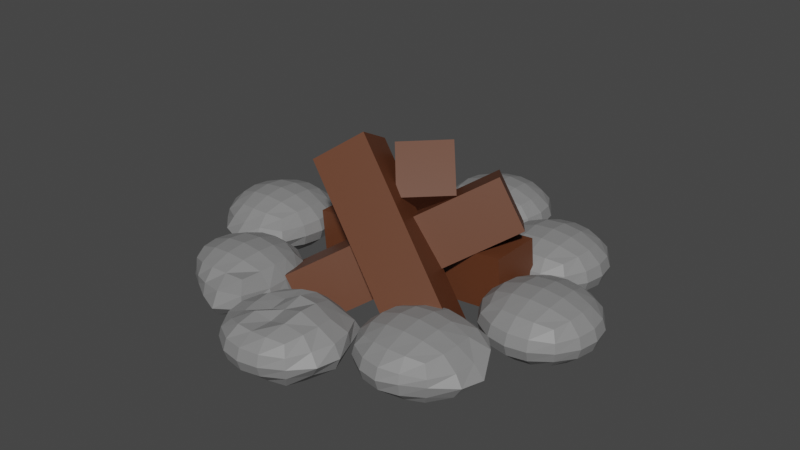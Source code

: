 # Source: fbx_campfire.blend  (saved by Blender 2.80.75; exported with 4.5.12 LTS)
import bpy
from mathutils import Matrix  # noqa: F401  (used for matrix-valued properties, if any)

bpy.ops.wm.read_factory_settings(use_empty=True)
scene = bpy.context.scene
scene.name = 'Scene'

# ---- collections
col_collection = bpy.data.collections.new('Collection'); scene.collection.children.link(col_collection)

# ---- materials (node trees are filled in below, after node groups)
mat_material_001 = bpy.data.materials.new('Material.001')
mat_material_001.use_transparent_shadow = False
mat_stone = bpy.data.materials.new('Stone')
mat_stone.use_transparent_shadow = False

# ---- material node trees
mat_material_001.use_nodes = True; mat_material_001.node_tree.nodes.clear()
_N = mat_material_001.node_tree.nodes; _L = mat_material_001.node_tree.links
n0 = _N.new('ShaderNodeOutputMaterial'); n0.name = 'Material Output'; n0.location = (300, 300)
n1 = _N.new('ShaderNodeBsdfPrincipled'); n1.name = 'Principled BSDF'; n1.location = (10, 300)
n1.distribution = 'GGX'
n1.subsurface_method = 'BURLEY'
n1.inputs[0].default_value = (0.1149, 0.03641, 0.01393, 1.0)
n1.inputs[3].default_value = 1.45
n1.inputs[27].default_value = (0.0, 0.0, 0.0, 1.0)
n1.inputs[28].default_value = 1.0
_L.new(n1.outputs[0], n0.inputs[0])
n0.is_active_output = True
mat_stone.use_nodes = True; mat_stone.node_tree.nodes.clear()
_N = mat_stone.node_tree.nodes; _L = mat_stone.node_tree.links
n0 = _N.new('ShaderNodeOutputMaterial'); n0.name = 'Material Output'; n0.location = (300, 300)
n1 = _N.new('ShaderNodeBsdfPrincipled'); n1.name = 'Principled BSDF'; n1.location = (10, 300)
n1.distribution = 'GGX'
n1.subsurface_method = 'BURLEY'
n1.inputs[0].default_value = (0.233, 0.233, 0.233, 1.0)
n1.inputs[3].default_value = 1.45
n1.inputs[27].default_value = (0.0, 0.0, 0.0, 1.0)
n1.inputs[28].default_value = 1.0
_L.new(n1.outputs[0], n0.inputs[0])
n0.is_active_output = True

# ---- world
world_world = bpy.data.worlds.new('World'); scene.world = world_world
world_world.use_nodes = True; world_world.node_tree.nodes.clear()
_N = world_world.node_tree.nodes; _L = world_world.node_tree.links
n0 = _N.new('ShaderNodeOutputWorld'); n0.name = 'World Output'; n0.location = (300, 300)
n1 = _N.new('ShaderNodeBackground'); n1.name = 'Background'; n1.location = (10, 300)
n1.inputs[0].default_value = (0.05088, 0.05088, 0.05088, 1.0)
_L.new(n1.outputs[0], n0.inputs[0])
n0.is_active_output = True
world_world.color = (0.05088, 0.05088, 0.05088)
world_world.use_sun_shadow = False
world_world.sun_shadow_jitter_overblur = 0.0

# ---- meshes
me_cube_002 = bpy.data.meshes.new('Cube.002')
me_cube_002.from_pydata([(-2.401, -0.9629, -0.9892), (-2.401, -0.9629, 1.011), (-2.401, 0.8228, -0.9892), (-2.401, 0.8228, 1.011), (-0.734, -0.9629, -0.9892), (-0.734, -0.9629, 1.011), (-0.734, 0.8228, -0.9892), (-0.734, 0.8228, 1.011)], [], [(0, 1, 3, 2), (2, 3, 7, 6), (6, 7, 5, 4), (4, 5, 1, 0), (2, 6, 4, 0), (7, 3, 1, 5)])
_uv = me_cube_002.uv_layers.new(name='UVMap')
_uv.uv.foreach_set('vector', [0.375, 0.0, 0.625, 0.0, 0.625, 0.25, 0.375, 0.25, 0.375, 0.25, 0.625, 0.25, 0.625, 0.5, 0.375, 0.5, 0.375, 0.5, 0.625, 0.5, 0.625, 0.75, 0.375, 0.75, 0.375, 0.75, 0.625, 0.75, 0.625, 1.0, 0.375, 1.0, 0.125, 0.5, 0.375, 0.5, 0.375, 0.75, 0.125, 0.75, 0.625, 0.5, 0.875, 0.5, 0.875, 0.75, 0.625, 0.75])
me_cube_002.materials.append(mat_material_001)
me_cube_002.use_remesh_preserve_volume = False
me_cube_002.use_remesh_preserve_attributes = False
me_cube_002.use_mirror_vertex_groups = False
me_cube_002.update()
me_cube_003 = bpy.data.meshes.new('Cube.003')
me_cube_003.from_pydata([(-2.401, -0.9629, -0.9892), (-2.401, -0.9629, 1.011), (-2.401, 0.8228, -0.9892), (-2.401, 0.8228, 1.011), (-0.734, -0.9629, -0.9892), (-0.734, -0.9629, 1.011), (-0.734, 0.8228, -0.9892), (-0.734, 0.8228, 1.011)], [], [(0, 1, 3, 2), (2, 3, 7, 6), (6, 7, 5, 4), (4, 5, 1, 0), (2, 6, 4, 0), (7, 3, 1, 5)])
_uv = me_cube_003.uv_layers.new(name='UVMap')
_uv.uv.foreach_set('vector', [0.375, 0.0, 0.625, 0.0, 0.625, 0.25, 0.375, 0.25, 0.375, 0.25, 0.625, 0.25, 0.625, 0.5, 0.375, 0.5, 0.375, 0.5, 0.625, 0.5, 0.625, 0.75, 0.375, 0.75, 0.375, 0.75, 0.625, 0.75, 0.625, 1.0, 0.375, 1.0, 0.125, 0.5, 0.375, 0.5, 0.375, 0.75, 0.125, 0.75, 0.625, 0.5, 0.875, 0.5, 0.875, 0.75, 0.625, 0.75])
me_cube_003.materials.append(mat_material_001)
me_cube_003.use_remesh_preserve_volume = False
me_cube_003.use_remesh_preserve_attributes = False
me_cube_003.use_mirror_vertex_groups = False
me_cube_003.update()
me_cube_004 = bpy.data.meshes.new('Cube.004')
me_cube_004.from_pydata([(-2.401, -0.9629, -0.9892), (-2.401, -0.9629, 1.011), (-2.401, 0.8228, -0.9892), (-2.401, 0.8228, 1.011), (-0.734, -0.9629, -0.9892), (-0.734, -0.9629, 1.011), (-0.734, 0.8228, -0.9892), (-0.734, 0.8228, 1.011)], [], [(0, 1, 3, 2), (2, 3, 7, 6), (6, 7, 5, 4), (4, 5, 1, 0), (2, 6, 4, 0), (7, 3, 1, 5)])
_uv = me_cube_004.uv_layers.new(name='UVMap')
_uv.uv.foreach_set('vector', [0.375, 0.0, 0.625, 0.0, 0.625, 0.25, 0.375, 0.25, 0.375, 0.25, 0.625, 0.25, 0.625, 0.5, 0.375, 0.5, 0.375, 0.5, 0.625, 0.5, 0.625, 0.75, 0.375, 0.75, 0.375, 0.75, 0.625, 0.75, 0.625, 1.0, 0.375, 1.0, 0.125, 0.5, 0.375, 0.5, 0.375, 0.75, 0.125, 0.75, 0.625, 0.5, 0.875, 0.5, 0.875, 0.75, 0.625, 0.75])
me_cube_004.materials.append(mat_material_001)
me_cube_004.use_remesh_preserve_volume = False
me_cube_004.use_remesh_preserve_attributes = False
me_cube_004.use_mirror_vertex_groups = False
me_cube_004.update()
me_cube_005 = bpy.data.meshes.new('Cube.005')
me_cube_005.from_pydata([(-2.401, -0.9629, -0.9892), (-2.401, -0.9629, 1.011), (-2.401, 0.8228, -0.9892), (-2.401, 0.8228, 1.011), (-0.734, -0.9629, -0.9892), (-0.734, -0.9629, 1.011), (-0.734, 0.8228, -0.9892), (-0.734, 0.8228, 1.011)], [], [(0, 1, 3, 2), (2, 3, 7, 6), (6, 7, 5, 4), (4, 5, 1, 0), (2, 6, 4, 0), (7, 3, 1, 5)])
_uv = me_cube_005.uv_layers.new(name='UVMap')
_uv.uv.foreach_set('vector', [0.375, 0.0, 0.625, 0.0, 0.625, 0.25, 0.375, 0.25, 0.375, 0.25, 0.625, 0.25, 0.625, 0.5, 0.375, 0.5, 0.375, 0.5, 0.625, 0.5, 0.625, 0.75, 0.375, 0.75, 0.375, 0.75, 0.625, 0.75, 0.625, 1.0, 0.375, 1.0, 0.125, 0.5, 0.375, 0.5, 0.375, 0.75, 0.125, 0.75, 0.625, 0.5, 0.875, 0.5, 0.875, 0.75, 0.625, 0.75])
me_cube_005.materials.append(mat_material_001)
me_cube_005.use_remesh_preserve_volume = False
me_cube_005.use_remesh_preserve_attributes = False
me_cube_005.use_mirror_vertex_groups = False
me_cube_005.update()
me_roundcube = bpy.data.meshes.new('Roundcube')
me_roundcube.from_pydata([(0.5774, 0.5774, -0.5774), (0.2887, 0.677, -0.677), (0.0, 0.7071, -0.7071), (-0.2887, 0.677, -0.677), (0.677, 0.677, -0.2887), (0.3385, 0.878, -0.3385), (0.0, 0.9354, -0.3536), (-0.3385, 0.878, -0.3385), (0.7071, 0.7071, 0.0), (0.3536, 0.9354, 0.0), (0.0, 1.0, 0.0), (-0.3536, 0.9354, 0.0), (0.677, 0.677, 0.2887), (0.3385, 0.878, 0.3385), (0.0, 0.9354, 0.3536), (-0.3385, 0.878, 0.3385), (-0.5774, 0.5774, -0.5774), (-0.677, 0.2887, -0.677), (-0.7071, 0.0, -0.7071), (-0.677, -0.2887, -0.677), (-0.677, 0.677, -0.2887), (-0.878, 0.3385, -0.3385), (-0.9354, 0.0, -0.3536), (-0.878, -0.3385, -0.3385), (-0.7071, 0.7071, 0.0), (-0.9354, 0.3536, 0.0), (-1.0, 0.0, 0.0), (-0.9354, -0.3536, 0.0), (-0.677, 0.677, 0.2887), (-0.878, 0.3385, 0.3385), (-0.9354, 0.0, 0.3536), (-0.878, -0.3385, 0.3385), (-0.5774, -0.5774, -0.5774), (-0.2887, -0.677, -0.677), (0.0, -0.7071, -0.7071), (0.2887, -0.677, -0.677), (-0.677, -0.677, -0.2887), (-0.3385, -0.878, -0.3385), (0.0, -0.9354, -0.3536), (0.3385, -0.878, -0.3385), (-0.7071, -0.7071, 0.0), (-0.3536, -0.9354, 0.0), (0.0, -1.0, 0.0), (0.3536, -0.9354, 0.0), (-0.677, -0.677, 0.2887), (-0.3385, -0.878, 0.3385), (0.0, -0.9354, 0.3536), (0.3385, -0.878, 0.3385), (0.5774, -0.5774, -0.5774), (0.677, -0.2887, -0.677), (0.7071, 0.0, -0.7071), (0.677, 0.2887, -0.677), (0.677, -0.677, -0.2887), (0.878, -0.3385, -0.3385), (0.9354, 0.0, -0.3536), (0.878, 0.3385, -0.3385), (0.7071, -0.7071, 0.0), (0.9354, -0.3536, 0.0), (1.0, 0.0, 0.0), (0.9354, 0.3536, 0.0), (0.677, -0.677, 0.2887), (0.878, -0.3385, 0.3385), (0.9354, 0.0, 0.3536), (0.878, 0.3385, 0.3385), (0.3385, -0.3385, -0.878), (0.0, -0.3536, -0.9354), (-0.3385, -0.3385, -0.878), (0.3536, 0.0, -0.9354), (0.0, 0.0, -1.0), (-0.3536, 0.0, -0.9354), (0.3385, 0.3385, -0.878), (0.0, 0.3536, -0.9354), (-0.3385, 0.3385, -0.878), (0.5774, 0.5774, 0.5774), (0.2887, 0.677, 0.677), (0.0, 0.7071, 0.7071), (-0.2887, 0.677, 0.677), (-0.5774, 0.5774, 0.5774), (0.677, 0.2887, 0.677), (0.3385, 0.3385, 0.878), (0.0, 0.3536, 0.9354), (-0.3385, 0.3385, 0.878), (-0.677, 0.2887, 0.677), (0.7071, 0.0, 0.7071), (0.3536, 0.0, 0.9354), (0.0, 0.0, 1.0), (-0.3536, 0.0, 0.9354), (-0.7071, 0.0, 0.7071), (0.677, -0.2887, 0.677), (0.3385, -0.3385, 0.878), (0.0, -0.3536, 0.9354), (-0.3385, -0.3385, 0.878), (-0.677, -0.2887, 0.677), (0.5774, -0.5774, 0.5774), (0.2887, -0.677, 0.677), (0.0, -0.7071, 0.7071), (-0.2887, -0.677, 0.677), (-0.5774, -0.5774, 0.5774)], [], [(0, 1, 5, 4), (1, 2, 6, 5), (2, 3, 7, 6), (3, 16, 20, 7), (4, 5, 9, 8), (5, 6, 10, 9), (6, 7, 11, 10), (7, 20, 24, 11), (8, 9, 13, 12), (9, 10, 14, 13), (10, 11, 15, 14), (11, 24, 28, 15), (12, 13, 74, 73), (13, 14, 75, 74), (14, 15, 76, 75), (15, 28, 77, 76), (16, 17, 21, 20), (17, 18, 22, 21), (18, 19, 23, 22), (19, 32, 36, 23), (20, 21, 25, 24), (21, 22, 26, 25), (22, 23, 27, 26), (23, 36, 40, 27), (24, 25, 29, 28), (25, 26, 30, 29), (26, 27, 31, 30), (27, 40, 44, 31), (28, 29, 82, 77), (29, 30, 87, 82), (30, 31, 92, 87), (31, 44, 97, 92), (32, 33, 37, 36), (33, 34, 38, 37), (34, 35, 39, 38), (35, 48, 52, 39), (36, 37, 41, 40), (37, 38, 42, 41), (38, 39, 43, 42), (39, 52, 56, 43), (40, 41, 45, 44), (41, 42, 46, 45), (42, 43, 47, 46), (43, 56, 60, 47), (44, 45, 96, 97), (45, 46, 95, 96), (46, 47, 94, 95), (47, 60, 93, 94), (48, 49, 53, 52), (49, 50, 54, 53), (50, 51, 55, 54), (51, 0, 4, 55), (52, 53, 57, 56), (53, 54, 58, 57), (54, 55, 59, 58), (55, 4, 8, 59), (56, 57, 61, 60), (57, 58, 62, 61), (58, 59, 63, 62), (59, 8, 12, 63), (60, 61, 88, 93), (61, 62, 83, 88), (62, 63, 78, 83), (63, 12, 73, 78), (48, 35, 64, 49), (35, 34, 65, 64), (34, 33, 66, 65), (33, 32, 19, 66), (49, 64, 67, 50), (64, 65, 68, 67), (65, 66, 69, 68), (66, 19, 18, 69), (50, 67, 70, 51), (67, 68, 71, 70), (68, 69, 72, 71), (69, 18, 17, 72), (51, 70, 1, 0), (70, 71, 2, 1), (71, 72, 3, 2), (72, 17, 16, 3), (73, 74, 79, 78), (74, 75, 80, 79), (75, 76, 81, 80), (76, 77, 82, 81), (78, 79, 84, 83), (79, 80, 85, 84), (80, 81, 86, 85), (81, 82, 87, 86), (83, 84, 89, 88), (84, 85, 90, 89), (85, 86, 91, 90), (86, 87, 92, 91), (88, 89, 94, 93), (89, 90, 95, 94), (90, 91, 96, 95), (91, 92, 97, 96)])
me_roundcube.materials.append(mat_stone)
me_roundcube.use_remesh_preserve_volume = False
me_roundcube.use_remesh_preserve_attributes = False
me_roundcube.use_mirror_vertex_groups = False
me_roundcube.update()
me_roundcube_001 = bpy.data.meshes.new('Roundcube.001')
me_roundcube_001.from_pydata([(0.5774, 0.5774, -0.5774), (0.2887, 0.677, -0.677), (0.0, 0.7071, -0.7071), (-0.2887, 0.677, -0.677), (0.677, 0.677, -0.2887), (0.3385, 0.878, -0.3385), (0.0, 0.9354, -0.3536), (-0.3385, 0.878, -0.3385), (0.7071, 0.7071, 0.0), (0.3536, 0.9354, 0.0), (0.0, 1.0, 0.0), (-0.3536, 0.9354, 0.0), (0.677, 0.677, 0.2887), (0.3385, 0.878, 0.3385), (0.0, 0.9354, 0.3536), (-0.3385, 0.878, 0.3385), (-0.5774, 0.5774, -0.5774), (-0.677, 0.2887, -0.677), (-0.7071, 0.0, -0.7071), (-0.677, -0.2887, -0.677), (-0.677, 0.677, -0.2887), (-0.878, 0.3385, -0.3385), (-0.9354, 0.0, -0.3536), (-0.878, -0.3385, -0.3385), (-0.7071, 0.7071, 0.0), (-0.9354, 0.3536, 0.0), (-1.0, 0.0, 0.0), (-0.9354, -0.3536, 0.0), (-0.677, 0.677, 0.2887), (-0.878, 0.3385, 0.3385), (-0.9354, 0.0, 0.3536), (-0.878, -0.3385, 0.3385), (-0.5782, -0.5785, -0.5795), (-0.3006, -0.7033, -0.7249), (-0.001404, -0.7618, -0.8065), (0.3084, -0.723, -0.7606), (-0.677, -0.677, -0.2887), (-0.353, -0.9184, -0.3659), (0.0006004, -1.036, -0.4245), (0.3806, -0.9882, -0.4152), (-0.7071, -0.7071, 0.0), (-0.3854, -1.019, -0.0007713), (0.0009896, -1.18, -0.0003537), (0.4049, -1.069, 0.0001849), (-0.677, -0.677, 0.2887), (-0.3385, -0.878, 0.3385), (0.000263, -0.9436, 0.3588), (0.35, -0.9074, 0.3583), (0.5823, -0.5826, -0.5869), (0.6788, -0.29, -0.6804), (0.7071, 0.0, -0.7071), (0.677, 0.2887, -0.677), (0.7098, -0.7099, -0.3136), (0.878, -0.3385, -0.3385), (0.9354, 0.0, -0.3536), (0.878, 0.3385, -0.3385), (0.7875, -0.7877, 0.001815), (0.9354, -0.3536, 0.0), (1.0, 0.0, 0.0), (0.9354, 0.3536, 0.0), (0.7348, -0.7348, 0.326), (0.878, -0.3385, 0.3385), (0.9354, 0.0, 0.3536), (0.878, 0.3385, 0.3385), (0.3385, -0.3385, -0.878), (0.0, -0.3536, -0.9354), (-0.3385, -0.3385, -0.878), (0.3536, 0.0, -0.9354), (0.0, 0.0, -1.0), (-0.3536, 0.0, -0.9354), (0.3385, 0.3385, -0.878), (0.0, 0.3536, -0.9354), (-0.3385, 0.3385, -0.878), (0.5774, 0.5774, 0.5774), (0.2887, 0.677, 0.677), (0.0, 0.7071, 0.7071), (-0.2887, 0.677, 0.677), (-0.5774, 0.5774, 0.5774), (0.677, 0.2887, 0.677), (0.3385, 0.3385, 0.878), (0.0, 0.3536, 0.9354), (-0.3385, 0.3385, 0.878), (-0.677, 0.2887, 0.677), (0.7071, 0.0, 0.7071), (0.3536, 0.0, 0.9354), (0.0, 0.0, 1.0), (-0.3536, 0.0, 0.9354), (-0.7071, 0.0, 0.7071), (0.677, -0.2887, 0.677), (0.3385, -0.3385, 0.878), (0.0, -0.3536, 0.9354), (-0.3385, -0.3385, 0.878), (-0.677, -0.2887, 0.677), (0.5774, -0.5774, 0.5774), (0.2887, -0.677, 0.677), (0.0, -0.7071, 0.7071), (-0.2887, -0.677, 0.677), (-0.5774, -0.5774, 0.5774)], [], [(0, 1, 5, 4), (1, 2, 6, 5), (2, 3, 7, 6), (3, 16, 20, 7), (4, 5, 9, 8), (5, 6, 10, 9), (6, 7, 11, 10), (7, 20, 24, 11), (8, 9, 13, 12), (9, 10, 14, 13), (10, 11, 15, 14), (11, 24, 28, 15), (12, 13, 74, 73), (13, 14, 75, 74), (14, 15, 76, 75), (15, 28, 77, 76), (16, 17, 21, 20), (17, 18, 22, 21), (18, 19, 23, 22), (19, 32, 36, 23), (20, 21, 25, 24), (21, 22, 26, 25), (22, 23, 27, 26), (23, 36, 40, 27), (24, 25, 29, 28), (25, 26, 30, 29), (26, 27, 31, 30), (27, 40, 44, 31), (28, 29, 82, 77), (29, 30, 87, 82), (30, 31, 92, 87), (31, 44, 97, 92), (32, 33, 37, 36), (33, 34, 38, 37), (34, 35, 39, 38), (35, 48, 52, 39), (36, 37, 41, 40), (37, 38, 42, 41), (38, 39, 43, 42), (39, 52, 56, 43), (40, 41, 45, 44), (41, 42, 46, 45), (42, 43, 47, 46), (43, 56, 60, 47), (44, 45, 96, 97), (45, 46, 95, 96), (46, 47, 94, 95), (47, 60, 93, 94), (48, 49, 53, 52), (49, 50, 54, 53), (50, 51, 55, 54), (51, 0, 4, 55), (52, 53, 57, 56), (53, 54, 58, 57), (54, 55, 59, 58), (55, 4, 8, 59), (56, 57, 61, 60), (57, 58, 62, 61), (58, 59, 63, 62), (59, 8, 12, 63), (60, 61, 88, 93), (61, 62, 83, 88), (62, 63, 78, 83), (63, 12, 73, 78), (48, 35, 64, 49), (35, 34, 65, 64), (34, 33, 66, 65), (33, 32, 19, 66), (49, 64, 67, 50), (64, 65, 68, 67), (65, 66, 69, 68), (66, 19, 18, 69), (50, 67, 70, 51), (67, 68, 71, 70), (68, 69, 72, 71), (69, 18, 17, 72), (51, 70, 1, 0), (70, 71, 2, 1), (71, 72, 3, 2), (72, 17, 16, 3), (73, 74, 79, 78), (74, 75, 80, 79), (75, 76, 81, 80), (76, 77, 82, 81), (78, 79, 84, 83), (79, 80, 85, 84), (80, 81, 86, 85), (81, 82, 87, 86), (83, 84, 89, 88), (84, 85, 90, 89), (85, 86, 91, 90), (86, 87, 92, 91), (88, 89, 94, 93), (89, 90, 95, 94), (90, 91, 96, 95), (91, 92, 97, 96)])
me_roundcube_001.materials.append(mat_stone)
me_roundcube_001.use_remesh_preserve_volume = False
me_roundcube_001.use_remesh_preserve_attributes = False
me_roundcube_001.use_mirror_vertex_groups = False
me_roundcube_001.update()
me_roundcube_002 = bpy.data.meshes.new('Roundcube.002')
me_roundcube_002.from_pydata([(0.5803, 0.5786, -0.5809), (0.2887, 0.677, -0.677), (0.0, 0.7071, -0.7071), (-0.2887, 0.677, -0.677), (0.689, 0.6875, -0.2894), (0.3386, 0.878, -0.3385), (0.0, 0.9354, -0.3536), (-0.3385, 0.878, -0.3385), (0.8207, 0.7946, 0.0201), (0.3556, 0.9374, 0.0), (0.0, 1.0, 0.0), (-0.3536, 0.9354, 0.0), (0.7577, 0.7342, 0.3106), (0.333, 0.8725, 0.3326), (0.0, 0.9354, 0.3536), (-0.3385, 0.878, 0.3385), (-0.5774, 0.5774, -0.5774), (-0.677, 0.2887, -0.677), (-0.7071, 0.0, -0.7071), (-0.677, -0.2887, -0.677), (-0.677, 0.677, -0.2887), (-0.878, 0.3385, -0.3385), (-0.9354, 0.0, -0.3536), (-0.878, -0.3385, -0.3385), (-0.7071, 0.7071, 0.0), (-0.9354, 0.3536, 0.0), (-1.0, 0.0, 0.0), (-0.9354, -0.3536, 0.0), (-0.677, 0.677, 0.2887), (-0.878, 0.3385, 0.3385), (-0.9354, 0.0, 0.3536), (-0.878, -0.3385, 0.3385), (-0.5774, -0.5774, -0.5774), (-0.2887, -0.677, -0.677), (0.0, -0.7071, -0.7071), (0.2945, -0.6853, -0.692), (-0.677, -0.677, -0.2887), (-0.3385, -0.878, -0.3385), (0.0, -0.9354, -0.3536), (0.3385, -0.878, -0.3385), (-0.7071, -0.7071, 0.0), (-0.3536, -0.9354, 0.0), (0.0, -1.0, 0.0), (0.3536, -0.9354, 0.0), (-0.677, -0.677, 0.2887), (-0.3385, -0.878, 0.3385), (0.0, -0.9354, 0.3536), (0.3385, -0.878, 0.3385), (0.6223, -0.6226, -0.6644), (0.7089, -0.3017, -0.7221), (0.7277, -0.001484, -0.7411), (0.6849, 0.291, -0.6879), (0.7054, -0.7029, -0.3055), (0.9025, -0.3511, -0.3567), (1.023, 0.00533, -0.4106), (0.8972, 0.3436, -0.352), (0.7277, -0.7251, 0.002782), (1.033, -0.3869, -0.007542), (1.131, -0.004009, 0.0087), (0.9908, 0.3724, 0.01636), (0.6773, -0.6772, 0.2888), (0.879, -0.3387, 0.3388), (1.021, 0.005839, 0.3926), (0.9629, 0.3628, 0.3828), (0.3385, -0.3385, -0.878), (0.0, -0.3536, -0.9354), (-0.3385, -0.3385, -0.878), (0.3536, 0.0, -0.9354), (0.0, 0.0, -1.0), (-0.3536, 0.0, -0.9354), (0.3385, 0.3385, -0.878), (0.0, 0.3536, -0.9354), (-0.3385, 0.3385, -0.878), (0.5678, 0.5683, 0.568), (0.2866, 0.675, 0.6748), (0.0003979, 0.7063, 0.7033), (-0.2808, 0.6686, 0.6377), (-0.5626, 0.5673, 0.5328), (0.6765, 0.2883, 0.6766), (0.3385, 0.3385, 0.878), (0.00331, 0.3479, 0.8971), (-0.2841, 0.3014, 0.6249), (-0.6399, 0.2767, 0.5874), (0.7071, 0.0, 0.7071), (0.3533, 0.0002934, 0.9323), (-0.001163, 0.01094, 0.723), (-0.2676, -0.003604, 0.5597), (-0.6336, 0.004722, 0.5445), (0.677, -0.2887, 0.677), (0.3302, -0.3225, 0.8019), (0.008164, -0.2834, 0.6151), (-0.3126, -0.3063, 0.7353), (-0.5977, -0.254, 0.5013), (0.5774, -0.5774, 0.5774), (0.2864, -0.6668, 0.6575), (-0.001967, -0.674, 0.6347), (-0.2855, -0.6694, 0.6595), (-0.5572, -0.5599, 0.532)], [], [(0, 1, 5, 4), (1, 2, 6, 5), (2, 3, 7, 6), (3, 16, 20, 7), (4, 5, 9, 8), (5, 6, 10, 9), (6, 7, 11, 10), (7, 20, 24, 11), (8, 9, 13, 12), (9, 10, 14, 13), (10, 11, 15, 14), (11, 24, 28, 15), (12, 13, 74, 73), (13, 14, 75, 74), (14, 15, 76, 75), (15, 28, 77, 76), (16, 17, 21, 20), (17, 18, 22, 21), (18, 19, 23, 22), (19, 32, 36, 23), (20, 21, 25, 24), (21, 22, 26, 25), (22, 23, 27, 26), (23, 36, 40, 27), (24, 25, 29, 28), (25, 26, 30, 29), (26, 27, 31, 30), (27, 40, 44, 31), (28, 29, 82, 77), (29, 30, 87, 82), (30, 31, 92, 87), (31, 44, 97, 92), (32, 33, 37, 36), (33, 34, 38, 37), (34, 35, 39, 38), (35, 48, 52, 39), (36, 37, 41, 40), (37, 38, 42, 41), (38, 39, 43, 42), (39, 52, 56, 43), (40, 41, 45, 44), (41, 42, 46, 45), (42, 43, 47, 46), (43, 56, 60, 47), (44, 45, 96, 97), (45, 46, 95, 96), (46, 47, 94, 95), (47, 60, 93, 94), (48, 49, 53, 52), (49, 50, 54, 53), (50, 51, 55, 54), (51, 0, 4, 55), (52, 53, 57, 56), (53, 54, 58, 57), (54, 55, 59, 58), (55, 4, 8, 59), (56, 57, 61, 60), (57, 58, 62, 61), (58, 59, 63, 62), (59, 8, 12, 63), (60, 61, 88, 93), (61, 62, 83, 88), (62, 63, 78, 83), (63, 12, 73, 78), (48, 35, 64, 49), (35, 34, 65, 64), (34, 33, 66, 65), (33, 32, 19, 66), (49, 64, 67, 50), (64, 65, 68, 67), (65, 66, 69, 68), (66, 19, 18, 69), (50, 67, 70, 51), (67, 68, 71, 70), (68, 69, 72, 71), (69, 18, 17, 72), (51, 70, 1, 0), (70, 71, 2, 1), (71, 72, 3, 2), (72, 17, 16, 3), (73, 74, 79, 78), (74, 75, 80, 79), (75, 76, 81, 80), (76, 77, 82, 81), (78, 79, 84, 83), (79, 80, 85, 84), (80, 81, 86, 85), (81, 82, 87, 86), (83, 84, 89, 88), (84, 85, 90, 89), (85, 86, 91, 90), (86, 87, 92, 91), (88, 89, 94, 93), (89, 90, 95, 94), (90, 91, 96, 95), (91, 92, 97, 96)])
me_roundcube_002.materials.append(mat_stone)
me_roundcube_002.use_remesh_preserve_volume = False
me_roundcube_002.use_remesh_preserve_attributes = False
me_roundcube_002.use_mirror_vertex_groups = False
me_roundcube_002.update()
me_roundcube_003 = bpy.data.meshes.new('Roundcube.003')
me_roundcube_003.from_pydata([(0.5774, 0.5774, -0.5774), (0.2887, 0.677, -0.677), (0.0, 0.7071, -0.7071), (-0.2887, 0.677, -0.677), (0.677, 0.677, -0.2887), (0.3385, 0.878, -0.3385), (0.0, 0.9354, -0.3536), (-0.3385, 0.878, -0.3385), (0.7071, 0.7071, 0.0), (0.3536, 0.9354, 0.0), (0.0, 1.0, 0.0), (-0.3536, 0.9354, 0.0), (0.677, 0.677, 0.2887), (0.3385, 0.878, 0.3385), (0.0, 0.9354, 0.3536), (-0.3385, 0.878, 0.3385), (-0.5774, 0.5774, -0.5774), (-0.677, 0.2887, -0.677), (-0.7071, 0.0, -0.7071), (-0.677, -0.2887, -0.677), (-0.677, 0.677, -0.2887), (-0.878, 0.3385, -0.3385), (-0.9354, 0.0, -0.3536), (-0.878, -0.3385, -0.3385), (-0.7071, 0.7071, 0.0), (-0.9354, 0.3536, 0.0), (-1.0, 0.0, 0.0), (-0.9354, -0.3536, 0.0), (-0.677, 0.677, 0.2887), (-0.878, 0.3385, 0.3385), (-0.9354, 0.0, 0.3536), (-0.878, -0.3385, 0.3385), (-0.5774, -0.5774, -0.5774), (-0.2887, -0.677, -0.677), (0.0, -0.7071, -0.7071), (0.2887, -0.677, -0.677), (-0.677, -0.677, -0.2887), (-0.3385, -0.878, -0.3385), (0.0, -0.9354, -0.3536), (0.3385, -0.878, -0.3385), (-0.7071, -0.7071, 0.0), (-0.3536, -0.9354, 0.0), (0.0, -1.0, 0.0), (0.3536, -0.9354, 0.0), (-0.677, -0.677, 0.2887), (-0.3385, -0.878, 0.3385), (0.0, -0.9354, 0.3536), (0.3385, -0.878, 0.3385), (0.5774, -0.5774, -0.5774), (0.677, -0.2887, -0.677), (0.7071, 0.0, -0.7071), (0.677, 0.2887, -0.677), (0.677, -0.677, -0.2887), (0.878, -0.3385, -0.3385), (0.9354, 0.0, -0.3536), (0.878, 0.3385, -0.3385), (0.7071, -0.7071, 0.0), (0.9354, -0.3536, 0.0), (1.0, 0.0, 0.0), (0.9354, 0.3536, 0.0), (0.677, -0.677, 0.2887), (0.878, -0.3385, 0.3385), (0.9354, 0.0, 0.3536), (0.878, 0.3385, 0.3385), (0.3385, -0.3385, -0.878), (0.0, -0.3536, -0.9354), (-0.3385, -0.3385, -0.878), (0.3536, 0.0, -0.9354), (0.0, 0.0, -1.0), (-0.3536, 0.0, -0.9354), (0.3385, 0.3385, -0.878), (0.0, 0.3536, -0.9354), (-0.3385, 0.3385, -0.878), (0.5774, 0.5774, 0.5774), (0.2887, 0.677, 0.677), (0.0, 0.7071, 0.7071), (-0.2887, 0.677, 0.677), (-0.5774, 0.5774, 0.5774), (0.677, 0.2887, 0.677), (0.3385, 0.3385, 0.878), (0.0, 0.3536, 0.9354), (-0.3385, 0.3385, 0.878), (-0.677, 0.2887, 0.677), (0.7071, 0.0, 0.7071), (0.3536, 0.0, 0.9354), (0.0, 0.0, 1.0), (-0.3536, 0.0, 0.9354), (-0.7071, 0.0, 0.7071), (0.677, -0.2887, 0.677), (0.3385, -0.3385, 0.878), (0.0, -0.3536, 0.9354), (-0.3385, -0.3385, 0.878), (-0.677, -0.2887, 0.677), (0.5774, -0.5774, 0.5774), (0.2887, -0.677, 0.677), (0.0, -0.7071, 0.7071), (-0.2887, -0.677, 0.677), (-0.5774, -0.5774, 0.5774)], [], [(0, 1, 5, 4), (1, 2, 6, 5), (2, 3, 7, 6), (3, 16, 20, 7), (4, 5, 9, 8), (5, 6, 10, 9), (6, 7, 11, 10), (7, 20, 24, 11), (8, 9, 13, 12), (9, 10, 14, 13), (10, 11, 15, 14), (11, 24, 28, 15), (12, 13, 74, 73), (13, 14, 75, 74), (14, 15, 76, 75), (15, 28, 77, 76), (16, 17, 21, 20), (17, 18, 22, 21), (18, 19, 23, 22), (19, 32, 36, 23), (20, 21, 25, 24), (21, 22, 26, 25), (22, 23, 27, 26), (23, 36, 40, 27), (24, 25, 29, 28), (25, 26, 30, 29), (26, 27, 31, 30), (27, 40, 44, 31), (28, 29, 82, 77), (29, 30, 87, 82), (30, 31, 92, 87), (31, 44, 97, 92), (32, 33, 37, 36), (33, 34, 38, 37), (34, 35, 39, 38), (35, 48, 52, 39), (36, 37, 41, 40), (37, 38, 42, 41), (38, 39, 43, 42), (39, 52, 56, 43), (40, 41, 45, 44), (41, 42, 46, 45), (42, 43, 47, 46), (43, 56, 60, 47), (44, 45, 96, 97), (45, 46, 95, 96), (46, 47, 94, 95), (47, 60, 93, 94), (48, 49, 53, 52), (49, 50, 54, 53), (50, 51, 55, 54), (51, 0, 4, 55), (52, 53, 57, 56), (53, 54, 58, 57), (54, 55, 59, 58), (55, 4, 8, 59), (56, 57, 61, 60), (57, 58, 62, 61), (58, 59, 63, 62), (59, 8, 12, 63), (60, 61, 88, 93), (61, 62, 83, 88), (62, 63, 78, 83), (63, 12, 73, 78), (48, 35, 64, 49), (35, 34, 65, 64), (34, 33, 66, 65), (33, 32, 19, 66), (49, 64, 67, 50), (64, 65, 68, 67), (65, 66, 69, 68), (66, 19, 18, 69), (50, 67, 70, 51), (67, 68, 71, 70), (68, 69, 72, 71), (69, 18, 17, 72), (51, 70, 1, 0), (70, 71, 2, 1), (71, 72, 3, 2), (72, 17, 16, 3), (73, 74, 79, 78), (74, 75, 80, 79), (75, 76, 81, 80), (76, 77, 82, 81), (78, 79, 84, 83), (79, 80, 85, 84), (80, 81, 86, 85), (81, 82, 87, 86), (83, 84, 89, 88), (84, 85, 90, 89), (85, 86, 91, 90), (86, 87, 92, 91), (88, 89, 94, 93), (89, 90, 95, 94), (90, 91, 96, 95), (91, 92, 97, 96)])
me_roundcube_003.materials.append(mat_stone)
me_roundcube_003.use_remesh_preserve_volume = False
me_roundcube_003.use_remesh_preserve_attributes = False
me_roundcube_003.use_mirror_vertex_groups = False
me_roundcube_003.update()
me_roundcube_004 = bpy.data.meshes.new('Roundcube.004')
me_roundcube_004.from_pydata([(0.5774, 0.5774, -0.5774), (0.2887, 0.677, -0.677), (0.0, 0.7071, -0.7071), (-0.2887, 0.677, -0.677), (0.677, 0.677, -0.2887), (0.3385, 0.878, -0.3385), (0.0, 0.9354, -0.3536), (-0.3385, 0.878, -0.3385), (0.7071, 0.7071, 0.0), (0.3536, 0.9354, 0.0), (0.0, 1.0, 0.0), (-0.3536, 0.9354, 0.0), (0.677, 0.677, 0.2887), (0.3385, 0.878, 0.3385), (0.0, 0.9354, 0.3536), (-0.3385, 0.878, 0.3385), (-0.5774, 0.5774, -0.5774), (-0.677, 0.2887, -0.677), (-0.7071, 0.0, -0.7071), (-0.677, -0.2887, -0.677), (-0.677, 0.677, -0.2887), (-0.878, 0.3385, -0.3385), (-0.9354, 0.0, -0.3536), (-0.878, -0.3385, -0.3385), (-0.7071, 0.7071, 0.0), (-0.9354, 0.3536, 0.0), (-1.0, 0.0, 0.0), (-0.9354, -0.3536, 0.0), (-0.677, 0.677, 0.2887), (-0.878, 0.3385, 0.3385), (-0.9354, 0.0, 0.3536), (-0.878, -0.3385, 0.3385), (-0.5774, -0.5774, -0.5774), (-0.2887, -0.677, -0.677), (0.0, -0.7071, -0.7071), (0.2887, -0.677, -0.677), (-0.677, -0.677, -0.2887), (-0.3385, -0.878, -0.3385), (0.0, -0.9354, -0.3536), (0.3385, -0.878, -0.3385), (-0.7071, -0.7071, 0.0), (-0.3536, -0.9354, 0.0), (0.0, -1.0, 0.0), (0.3536, -0.9354, 0.0), (-0.677, -0.677, 0.2887), (-0.3385, -0.878, 0.3385), (0.0, -0.9354, 0.3536), (0.3385, -0.878, 0.3385), (0.5774, -0.5774, -0.5774), (0.677, -0.2887, -0.677), (0.7071, 0.0, -0.7071), (0.677, 0.2887, -0.677), (0.677, -0.677, -0.2887), (0.878, -0.3385, -0.3385), (0.9354, 0.0, -0.3536), (0.878, 0.3385, -0.3385), (0.7071, -0.7071, 0.0), (0.9354, -0.3536, 0.0), (1.0, 0.0, 0.0), (0.9354, 0.3536, 0.0), (0.677, -0.677, 0.2887), (0.878, -0.3385, 0.3385), (0.9354, 0.0, 0.3536), (0.878, 0.3385, 0.3385), (0.3385, -0.3385, -0.878), (0.0, -0.3536, -0.9354), (-0.3385, -0.3385, -0.878), (0.3536, 0.0, -0.9354), (0.0, 0.0, -1.0), (-0.3536, 0.0, -0.9354), (0.3385, 0.3385, -0.878), (0.0, 0.3536, -0.9354), (-0.3385, 0.3385, -0.878), (0.5774, 0.5774, 0.5774), (0.2887, 0.677, 0.677), (0.0, 0.7071, 0.7071), (-0.2887, 0.677, 0.677), (-0.5774, 0.5774, 0.5774), (0.677, 0.2887, 0.677), (0.3385, 0.3385, 0.878), (0.0, 0.3536, 0.9354), (-0.3385, 0.3385, 0.878), (-0.677, 0.2887, 0.677), (0.7071, 0.0, 0.7071), (0.3536, 0.0, 0.9354), (0.0, 0.0, 1.0), (-0.3536, 0.0, 0.9354), (-0.7071, 0.0, 0.7071), (0.677, -0.2887, 0.677), (0.3385, -0.3385, 0.878), (0.0, -0.3536, 0.9354), (-0.3385, -0.3385, 0.878), (-0.677, -0.2887, 0.677), (0.5774, -0.5774, 0.5774), (0.2887, -0.677, 0.677), (0.0, -0.7071, 0.7071), (-0.2887, -0.677, 0.677), (-0.5774, -0.5774, 0.5774)], [], [(0, 1, 5, 4), (1, 2, 6, 5), (2, 3, 7, 6), (3, 16, 20, 7), (4, 5, 9, 8), (5, 6, 10, 9), (6, 7, 11, 10), (7, 20, 24, 11), (8, 9, 13, 12), (9, 10, 14, 13), (10, 11, 15, 14), (11, 24, 28, 15), (12, 13, 74, 73), (13, 14, 75, 74), (14, 15, 76, 75), (15, 28, 77, 76), (16, 17, 21, 20), (17, 18, 22, 21), (18, 19, 23, 22), (19, 32, 36, 23), (20, 21, 25, 24), (21, 22, 26, 25), (22, 23, 27, 26), (23, 36, 40, 27), (24, 25, 29, 28), (25, 26, 30, 29), (26, 27, 31, 30), (27, 40, 44, 31), (28, 29, 82, 77), (29, 30, 87, 82), (30, 31, 92, 87), (31, 44, 97, 92), (32, 33, 37, 36), (33, 34, 38, 37), (34, 35, 39, 38), (35, 48, 52, 39), (36, 37, 41, 40), (37, 38, 42, 41), (38, 39, 43, 42), (39, 52, 56, 43), (40, 41, 45, 44), (41, 42, 46, 45), (42, 43, 47, 46), (43, 56, 60, 47), (44, 45, 96, 97), (45, 46, 95, 96), (46, 47, 94, 95), (47, 60, 93, 94), (48, 49, 53, 52), (49, 50, 54, 53), (50, 51, 55, 54), (51, 0, 4, 55), (52, 53, 57, 56), (53, 54, 58, 57), (54, 55, 59, 58), (55, 4, 8, 59), (56, 57, 61, 60), (57, 58, 62, 61), (58, 59, 63, 62), (59, 8, 12, 63), (60, 61, 88, 93), (61, 62, 83, 88), (62, 63, 78, 83), (63, 12, 73, 78), (48, 35, 64, 49), (35, 34, 65, 64), (34, 33, 66, 65), (33, 32, 19, 66), (49, 64, 67, 50), (64, 65, 68, 67), (65, 66, 69, 68), (66, 19, 18, 69), (50, 67, 70, 51), (67, 68, 71, 70), (68, 69, 72, 71), (69, 18, 17, 72), (51, 70, 1, 0), (70, 71, 2, 1), (71, 72, 3, 2), (72, 17, 16, 3), (73, 74, 79, 78), (74, 75, 80, 79), (75, 76, 81, 80), (76, 77, 82, 81), (78, 79, 84, 83), (79, 80, 85, 84), (80, 81, 86, 85), (81, 82, 87, 86), (83, 84, 89, 88), (84, 85, 90, 89), (85, 86, 91, 90), (86, 87, 92, 91), (88, 89, 94, 93), (89, 90, 95, 94), (90, 91, 96, 95), (91, 92, 97, 96)])
me_roundcube_004.materials.append(mat_stone)
me_roundcube_004.use_remesh_preserve_volume = False
me_roundcube_004.use_remesh_preserve_attributes = False
me_roundcube_004.use_mirror_vertex_groups = False
me_roundcube_004.update()
me_roundcube_005 = bpy.data.meshes.new('Roundcube.005')
me_roundcube_005.from_pydata([(0.5774, 0.5774, -0.5774), (0.2887, 0.677, -0.677), (0.0, 0.7071, -0.7071), (-0.2887, 0.677, -0.677), (0.6771, 0.6771, -0.2887), (0.3385, 0.878, -0.3385), (0.0, 0.9354, -0.3536), (-0.3385, 0.878, -0.3385), (0.7282, 0.721, 0.007924), (0.3536, 0.9354, 0.0), (0.0, 1.0, 0.0), (-0.3536, 0.9354, 0.0), (0.7411, 0.7238, 0.348), (0.3385, 0.878, 0.3385), (0.0, 0.9354, 0.3536), (-0.3385, 0.878, 0.3385), (-0.5774, 0.5774, -0.5774), (-0.677, 0.2887, -0.677), (-0.7071, 0.0, -0.7071), (-0.677, -0.2887, -0.677), (-0.677, 0.677, -0.2887), (-0.878, 0.3385, -0.3385), (-0.9354, 0.0, -0.3536), (-0.878, -0.3385, -0.3385), (-0.7071, 0.7071, 0.0), (-0.9354, 0.3536, 0.0), (-1.0, 0.0, 0.0), (-0.9354, -0.3536, 0.0), (-0.677, 0.677, 0.2887), (-0.878, 0.3385, 0.3385), (-0.9354, 0.0, 0.3536), (-0.878, -0.3385, 0.3385), (-0.5774, -0.5774, -0.5774), (-0.2887, -0.677, -0.677), (0.0, -0.7071, -0.7071), (0.2889, -0.6773, -0.6774), (-0.677, -0.677, -0.2887), (-0.3385, -0.878, -0.3385), (0.0, -0.9354, -0.3536), (0.3359, -0.8598, -0.3362), (-0.7071, -0.7071, 0.0), (-0.3536, -0.9354, 0.0), (9.125e-05, -1.001, 0.00043), (0.3445, -0.8911, 0.03411), (-0.6772, -0.6774, 0.2895), (-0.3387, -0.8783, 0.3393), (3.788e-05, -0.9356, 0.3512), (0.3089, -0.8305, 0.2835), (0.5977, -0.5954, -0.6037), (0.6782, -0.2894, -0.6784), (0.7071, 0.0, -0.7071), (0.677, 0.2887, -0.677), (0.6731, -0.6655, -0.3193), (0.9343, -0.3643, -0.3878), (0.9858, -0.002171, -0.3714), (0.8947, 0.3415, -0.3442), (0.7155, -0.6958, 0.04612), (1.091, -0.3911, 0.02783), (1.199, -0.006391, 0.004239), (1.017, 0.3835, 0.01238), (0.6923, -0.6806, 0.2728), (0.9617, -0.3613, 0.3665), (1.007, 0.002203, 0.3791), (1.013, 0.4004, 0.4415), (0.3385, -0.3385, -0.878), (0.0, -0.3536, -0.9354), (-0.3385, -0.3385, -0.878), (0.3536, 0.0, -0.9354), (0.0, 0.0, -1.0), (-0.3536, 0.0, -0.9354), (0.3385, 0.3385, -0.878), (0.0, 0.3536, -0.9354), (-0.3385, 0.3385, -0.878), (0.6164, 0.6056, 0.6263), (0.2887, 0.6771, 0.6771), (0.0, 0.7071, 0.7071), (-0.2887, 0.677, 0.677), (-0.5774, 0.5774, 0.5774), (0.6897, 0.2964, 0.6912), (0.3385, 0.3385, 0.878), (0.0, 0.3536, 0.9354), (-0.3385, 0.3385, 0.878), (-0.677, 0.2887, 0.677), (0.7071, 0.0, 0.7071), (0.3536, 0.0, 0.9354), (0.0, 0.0, 1.0), (-0.3536, 0.0, 0.9354), (-0.7071, 0.0, 0.7071), (0.6773, -0.2892, 0.6783), (0.3389, -0.3392, 0.8795), (0.0, -0.3536, 0.9354), (-0.3389, -0.3392, 0.8795), (-0.6773, -0.2892, 0.6783), (0.5731, -0.5731, 0.5776), (0.29, -0.6793, 0.6824), (0.0, -0.7074, 0.7079), (-0.2901, -0.6795, 0.6826), (-0.5789, -0.5799, 0.5832)], [], [(0, 1, 5, 4), (1, 2, 6, 5), (2, 3, 7, 6), (3, 16, 20, 7), (4, 5, 9, 8), (5, 6, 10, 9), (6, 7, 11, 10), (7, 20, 24, 11), (8, 9, 13, 12), (9, 10, 14, 13), (10, 11, 15, 14), (11, 24, 28, 15), (12, 13, 74, 73), (13, 14, 75, 74), (14, 15, 76, 75), (15, 28, 77, 76), (16, 17, 21, 20), (17, 18, 22, 21), (18, 19, 23, 22), (19, 32, 36, 23), (20, 21, 25, 24), (21, 22, 26, 25), (22, 23, 27, 26), (23, 36, 40, 27), (24, 25, 29, 28), (25, 26, 30, 29), (26, 27, 31, 30), (27, 40, 44, 31), (28, 29, 82, 77), (29, 30, 87, 82), (30, 31, 92, 87), (31, 44, 97, 92), (32, 33, 37, 36), (33, 34, 38, 37), (34, 35, 39, 38), (35, 48, 52, 39), (36, 37, 41, 40), (37, 38, 42, 41), (38, 39, 43, 42), (39, 52, 56, 43), (40, 41, 45, 44), (41, 42, 46, 45), (42, 43, 47, 46), (43, 56, 60, 47), (44, 45, 96, 97), (45, 46, 95, 96), (46, 47, 94, 95), (47, 60, 93, 94), (48, 49, 53, 52), (49, 50, 54, 53), (50, 51, 55, 54), (51, 0, 4, 55), (52, 53, 57, 56), (53, 54, 58, 57), (54, 55, 59, 58), (55, 4, 8, 59), (56, 57, 61, 60), (57, 58, 62, 61), (58, 59, 63, 62), (59, 8, 12, 63), (60, 61, 88, 93), (61, 62, 83, 88), (62, 63, 78, 83), (63, 12, 73, 78), (48, 35, 64, 49), (35, 34, 65, 64), (34, 33, 66, 65), (33, 32, 19, 66), (49, 64, 67, 50), (64, 65, 68, 67), (65, 66, 69, 68), (66, 19, 18, 69), (50, 67, 70, 51), (67, 68, 71, 70), (68, 69, 72, 71), (69, 18, 17, 72), (51, 70, 1, 0), (70, 71, 2, 1), (71, 72, 3, 2), (72, 17, 16, 3), (73, 74, 79, 78), (74, 75, 80, 79), (75, 76, 81, 80), (76, 77, 82, 81), (78, 79, 84, 83), (79, 80, 85, 84), (80, 81, 86, 85), (81, 82, 87, 86), (83, 84, 89, 88), (84, 85, 90, 89), (85, 86, 91, 90), (86, 87, 92, 91), (88, 89, 94, 93), (89, 90, 95, 94), (90, 91, 96, 95), (91, 92, 97, 96)])
me_roundcube_005.materials.append(mat_stone)
me_roundcube_005.use_remesh_preserve_volume = False
me_roundcube_005.use_remesh_preserve_attributes = False
me_roundcube_005.use_mirror_vertex_groups = False
me_roundcube_005.update()
me_roundcube_006 = bpy.data.meshes.new('Roundcube.006')
me_roundcube_006.from_pydata([(0.5774, 0.5774, -0.5774), (0.2887, 0.677, -0.677), (0.0, 0.7071, -0.7071), (-0.2887, 0.677, -0.677), (0.677, 0.677, -0.2887), (0.3385, 0.878, -0.3385), (0.0, 0.9354, -0.3536), (-0.3385, 0.878, -0.3385), (0.7071, 0.7071, 0.0), (0.3536, 0.9354, 0.0), (0.0, 1.0, 0.0), (-0.3536, 0.9354, 0.0), (0.677, 0.677, 0.2887), (0.3385, 0.878, 0.3385), (0.0, 0.9354, 0.3536), (-0.3385, 0.878, 0.3385), (-0.5774, 0.5774, -0.5774), (-0.677, 0.2887, -0.677), (-0.7047, 0.0008032, -0.704), (-0.647, -0.2738, -0.638), (-0.677, 0.677, -0.2887), (-0.869, 0.3368, -0.3354), (-0.9176, 0.002985, -0.3454), (-0.8157, -0.309, -0.3021), (-0.7071, 0.7071, 0.0), (-0.9218, 0.3511, 0.003191), (-0.8977, 0.008665, 0.001613), (-0.7784, -0.2945, -0.0005254), (-0.677, 0.677, 0.2887), (-0.878, 0.3385, 0.3385), (-0.9338, 0.0002509, 0.3533), (-0.8232, -0.3125, 0.3161), (-0.5073, -0.5031, -0.4793), (-0.2808, -0.6617, -0.6564), (1.595e-07, -0.7071, -0.7071), (0.2906, -0.6798, -0.6805), (-0.5555, -0.5513, -0.1863), (-0.2599, -0.6932, -0.2193), (0.0225, -0.9153, -0.3422), (0.3908, -0.9961, -0.3907), (-0.5924, -0.5925, 0.00302), (-0.2929, -0.7823, 0.01793), (0.04624, -0.9834, 0.003859), (0.4713, -1.171, 0.01534), (-0.5757, -0.5693, 0.2337), (-0.2939, -0.7772, 0.2857), (0.009209, -0.895, 0.3345), (0.4007, -0.9809, 0.3998), (0.5969, -0.6036, -0.6105), (0.7125, -0.3006, -0.7272), (0.7282, -0.004184, -0.7357), (0.6771, 0.2887, -0.6771), (0.7382, -0.7656, -0.3352), (0.9285, -0.3535, -0.3724), (0.973, -0.003805, -0.3833), (0.878, 0.3385, -0.3386), (0.8676, -0.9082, 0.02023), (1.057, -0.4077, 0.02019), (1.042, -0.006682, -0.004677), (0.9359, 0.3535, -0.0001758), (0.8581, -0.885, 0.4612), (0.9806, -0.3863, 0.3889), (0.9514, -0.003065, 0.3583), (0.878, 0.3385, 0.3385), (0.3385, -0.3385, -0.878), (0.0, -0.3536, -0.9354), (-0.3385, -0.3385, -0.878), (0.3536, 0.0, -0.9354), (0.0, 0.0, -1.0), (-0.3536, 0.0, -0.9354), (0.3385, 0.3385, -0.878), (0.0, 0.3536, -0.9354), (-0.3385, 0.3385, -0.878), (0.5774, 0.5774, 0.5774), (0.2887, 0.677, 0.677), (0.0, 0.7071, 0.7071), (-0.2887, 0.677, 0.677), (-0.5774, 0.5774, 0.5774), (0.677, 0.2887, 0.677), (0.3385, 0.3385, 0.878), (0.0, 0.3536, 0.9354), (-0.3385, 0.3385, 0.878), (-0.677, 0.2887, 0.677), (0.7071, 0.0, 0.7071), (0.3536, 0.0, 0.9354), (0.0, 0.0, 1.0), (-0.3536, 0.0, 0.9354), (-0.7071, 0.0, 0.7071), (0.6776, -0.2891, 0.6777), (0.3385, -0.3385, 0.878), (0.0, -0.3536, 0.9354), (-0.3385, -0.3385, 0.878), (-0.677, -0.2887, 0.677), (0.6555, -0.6676, 0.6931), (0.293, -0.6832, 0.6846), (0.0, -0.7071, 0.7071), (-0.2844, -0.6694, 0.6669), (-0.5605, -0.5583, 0.5504)], [], [(0, 1, 5, 4), (1, 2, 6, 5), (2, 3, 7, 6), (3, 16, 20, 7), (4, 5, 9, 8), (5, 6, 10, 9), (6, 7, 11, 10), (7, 20, 24, 11), (8, 9, 13, 12), (9, 10, 14, 13), (10, 11, 15, 14), (11, 24, 28, 15), (12, 13, 74, 73), (13, 14, 75, 74), (14, 15, 76, 75), (15, 28, 77, 76), (16, 17, 21, 20), (17, 18, 22, 21), (18, 19, 23, 22), (19, 32, 36, 23), (20, 21, 25, 24), (21, 22, 26, 25), (22, 23, 27, 26), (23, 36, 40, 27), (24, 25, 29, 28), (25, 26, 30, 29), (26, 27, 31, 30), (27, 40, 44, 31), (28, 29, 82, 77), (29, 30, 87, 82), (30, 31, 92, 87), (31, 44, 97, 92), (32, 33, 37, 36), (33, 34, 38, 37), (34, 35, 39, 38), (35, 48, 52, 39), (36, 37, 41, 40), (37, 38, 42, 41), (38, 39, 43, 42), (39, 52, 56, 43), (40, 41, 45, 44), (41, 42, 46, 45), (42, 43, 47, 46), (43, 56, 60, 47), (44, 45, 96, 97), (45, 46, 95, 96), (46, 47, 94, 95), (47, 60, 93, 94), (48, 49, 53, 52), (49, 50, 54, 53), (50, 51, 55, 54), (51, 0, 4, 55), (52, 53, 57, 56), (53, 54, 58, 57), (54, 55, 59, 58), (55, 4, 8, 59), (56, 57, 61, 60), (57, 58, 62, 61), (58, 59, 63, 62), (59, 8, 12, 63), (60, 61, 88, 93), (61, 62, 83, 88), (62, 63, 78, 83), (63, 12, 73, 78), (48, 35, 64, 49), (35, 34, 65, 64), (34, 33, 66, 65), (33, 32, 19, 66), (49, 64, 67, 50), (64, 65, 68, 67), (65, 66, 69, 68), (66, 19, 18, 69), (50, 67, 70, 51), (67, 68, 71, 70), (68, 69, 72, 71), (69, 18, 17, 72), (51, 70, 1, 0), (70, 71, 2, 1), (71, 72, 3, 2), (72, 17, 16, 3), (73, 74, 79, 78), (74, 75, 80, 79), (75, 76, 81, 80), (76, 77, 82, 81), (78, 79, 84, 83), (79, 80, 85, 84), (80, 81, 86, 85), (81, 82, 87, 86), (83, 84, 89, 88), (84, 85, 90, 89), (85, 86, 91, 90), (86, 87, 92, 91), (88, 89, 94, 93), (89, 90, 95, 94), (90, 91, 96, 95), (91, 92, 97, 96)])
me_roundcube_006.materials.append(mat_stone)
me_roundcube_006.use_remesh_preserve_volume = False
me_roundcube_006.use_remesh_preserve_attributes = False
me_roundcube_006.use_mirror_vertex_groups = False
me_roundcube_006.update()
me_roundcube_007 = bpy.data.meshes.new('Roundcube.007')
me_roundcube_007.from_pydata([(0.5774, 0.5774, -0.5774), (0.2887, 0.677, -0.677), (0.0, 0.7071, -0.7071), (-0.2887, 0.677, -0.677), (0.677, 0.677, -0.2887), (0.3385, 0.878, -0.3385), (0.0, 0.9354, -0.3536), (-0.3385, 0.878, -0.3385), (0.7071, 0.7071, 0.0), (0.3536, 0.9354, 0.0), (0.0, 1.0, 0.0), (-0.3536, 0.9354, 0.0), (0.677, 0.677, 0.2887), (0.3385, 0.878, 0.3385), (0.0, 0.9354, 0.3536), (-0.3385, 0.878, 0.3385), (-0.5774, 0.5774, -0.5774), (-0.677, 0.2887, -0.677), (-0.7071, 0.0, -0.7071), (-0.677, -0.2887, -0.677), (-0.677, 0.677, -0.2887), (-0.878, 0.3385, -0.3385), (-0.9354, 0.0, -0.3536), (-0.878, -0.3385, -0.3385), (-0.7071, 0.7071, 0.0), (-0.9354, 0.3536, 0.0), (-1.0, 0.0, 0.0), (-0.9354, -0.3536, 0.0), (-0.677, 0.677, 0.2887), (-0.878, 0.3385, 0.3385), (-0.9354, 0.0, 0.3536), (-0.878, -0.3385, 0.3385), (-0.5774, -0.5774, -0.5774), (-0.2887, -0.677, -0.677), (0.0, -0.7071, -0.7071), (0.2887, -0.677, -0.677), (-0.677, -0.677, -0.2887), (-0.3385, -0.878, -0.3385), (0.0, -0.9354, -0.3536), (0.3385, -0.878, -0.3385), (-0.7071, -0.7071, 0.0), (-0.3536, -0.9354, 0.0), (0.0, -1.0, 0.0), (0.3536, -0.9354, 0.0), (-0.677, -0.677, 0.2887), (-0.3385, -0.878, 0.3385), (0.0, -0.9354, 0.3536), (0.3385, -0.878, 0.3385), (0.5774, -0.5774, -0.5774), (0.677, -0.2887, -0.677), (0.7071, 0.0, -0.7071), (0.677, 0.2887, -0.677), (0.677, -0.677, -0.2887), (0.878, -0.3385, -0.3385), (0.9354, 0.0, -0.3536), (0.878, 0.3385, -0.3385), (0.7071, -0.7071, 0.0), (0.9354, -0.3536, 0.0), (1.0, 0.0, 0.0), (0.9354, 0.3536, 0.0), (0.677, -0.677, 0.2887), (0.878, -0.3385, 0.3385), (0.9354, 0.0, 0.3536), (0.878, 0.3385, 0.3385), (0.3385, -0.3385, -0.878), (0.0, -0.3536, -0.9354), (-0.3385, -0.3385, -0.878), (0.3536, 0.0, -0.9354), (0.0, 0.0, -1.0), (-0.3536, 0.0, -0.9354), (0.3385, 0.3385, -0.878), (0.0, 0.3536, -0.9354), (-0.3385, 0.3385, -0.878), (0.5774, 0.5774, 0.5774), (0.2887, 0.677, 0.677), (0.0, 0.7071, 0.7071), (-0.2887, 0.677, 0.677), (-0.5774, 0.5774, 0.5774), (0.677, 0.2887, 0.677), (0.3385, 0.3385, 0.878), (0.0, 0.3536, 0.9354), (-0.3385, 0.3385, 0.878), (-0.677, 0.2887, 0.677), (0.7071, 0.0, 0.7071), (0.3536, 0.0, 0.9354), (0.0, 0.0, 1.0), (-0.3536, 0.0, 0.9354), (-0.7071, 0.0, 0.7071), (0.677, -0.2887, 0.677), (0.3385, -0.3385, 0.878), (0.0, -0.3536, 0.9354), (-0.3385, -0.3385, 0.878), (-0.677, -0.2887, 0.677), (0.5774, -0.5774, 0.5774), (0.2887, -0.677, 0.677), (0.0, -0.7071, 0.7071), (-0.2887, -0.677, 0.677), (-0.5774, -0.5774, 0.5774)], [], [(0, 1, 5, 4), (1, 2, 6, 5), (2, 3, 7, 6), (3, 16, 20, 7), (4, 5, 9, 8), (5, 6, 10, 9), (6, 7, 11, 10), (7, 20, 24, 11), (8, 9, 13, 12), (9, 10, 14, 13), (10, 11, 15, 14), (11, 24, 28, 15), (12, 13, 74, 73), (13, 14, 75, 74), (14, 15, 76, 75), (15, 28, 77, 76), (16, 17, 21, 20), (17, 18, 22, 21), (18, 19, 23, 22), (19, 32, 36, 23), (20, 21, 25, 24), (21, 22, 26, 25), (22, 23, 27, 26), (23, 36, 40, 27), (24, 25, 29, 28), (25, 26, 30, 29), (26, 27, 31, 30), (27, 40, 44, 31), (28, 29, 82, 77), (29, 30, 87, 82), (30, 31, 92, 87), (31, 44, 97, 92), (32, 33, 37, 36), (33, 34, 38, 37), (34, 35, 39, 38), (35, 48, 52, 39), (36, 37, 41, 40), (37, 38, 42, 41), (38, 39, 43, 42), (39, 52, 56, 43), (40, 41, 45, 44), (41, 42, 46, 45), (42, 43, 47, 46), (43, 56, 60, 47), (44, 45, 96, 97), (45, 46, 95, 96), (46, 47, 94, 95), (47, 60, 93, 94), (48, 49, 53, 52), (49, 50, 54, 53), (50, 51, 55, 54), (51, 0, 4, 55), (52, 53, 57, 56), (53, 54, 58, 57), (54, 55, 59, 58), (55, 4, 8, 59), (56, 57, 61, 60), (57, 58, 62, 61), (58, 59, 63, 62), (59, 8, 12, 63), (60, 61, 88, 93), (61, 62, 83, 88), (62, 63, 78, 83), (63, 12, 73, 78), (48, 35, 64, 49), (35, 34, 65, 64), (34, 33, 66, 65), (33, 32, 19, 66), (49, 64, 67, 50), (64, 65, 68, 67), (65, 66, 69, 68), (66, 19, 18, 69), (50, 67, 70, 51), (67, 68, 71, 70), (68, 69, 72, 71), (69, 18, 17, 72), (51, 70, 1, 0), (70, 71, 2, 1), (71, 72, 3, 2), (72, 17, 16, 3), (73, 74, 79, 78), (74, 75, 80, 79), (75, 76, 81, 80), (76, 77, 82, 81), (78, 79, 84, 83), (79, 80, 85, 84), (80, 81, 86, 85), (81, 82, 87, 86), (83, 84, 89, 88), (84, 85, 90, 89), (85, 86, 91, 90), (86, 87, 92, 91), (88, 89, 94, 93), (89, 90, 95, 94), (90, 91, 96, 95), (91, 92, 97, 96)])
me_roundcube_007.materials.append(mat_stone)
me_roundcube_007.use_remesh_preserve_volume = False
me_roundcube_007.use_remesh_preserve_attributes = False
me_roundcube_007.use_mirror_vertex_groups = False
me_roundcube_007.update()

# ---- objects
ob_cube = bpy.data.objects.new('Cube', me_cube_002)
ob_cube_001 = bpy.data.objects.new('Cube.001', me_cube_003)
ob_cube_002 = bpy.data.objects.new('Cube.002', me_cube_004)
ob_cube_003 = bpy.data.objects.new('Cube.003', me_cube_005)
ob_roundcube = bpy.data.objects.new('Roundcube', me_roundcube)
ob_roundcube_001 = bpy.data.objects.new('Roundcube.001', me_roundcube_001)
ob_roundcube_002 = bpy.data.objects.new('Roundcube.002', me_roundcube_002)
ob_roundcube_003 = bpy.data.objects.new('Roundcube.003', me_roundcube_003)
ob_roundcube_004 = bpy.data.objects.new('Roundcube.004', me_roundcube_004)
ob_roundcube_005 = bpy.data.objects.new('Roundcube.005', me_roundcube_005)
ob_roundcube_006 = bpy.data.objects.new('Roundcube.006', me_roundcube_006)
ob_roundcube_007 = bpy.data.objects.new('Roundcube.007', me_roundcube_007)

# ---- transforms, parenting, visibility, modifiers, constraints
ob_cube.location = (0.06745, 0.09885, -0.4153)
ob_cube.rotation_euler = (-3.142, 1.658, 3.142)
ob_cube.scale = (0.3, 0.28, 1.0)
ob_cube.lineart.crease_threshold = 0.0
ob_cube_001.location = (0.63, -0.3783, 0.6038)
ob_cube_001.rotation_euler = (-0.5586, -0.5463, 0.6199)
ob_cube_001.scale = (0.3, 0.28, 1.0)
ob_cube_001.lineart.crease_threshold = 0.0
ob_cube_002.location = (0.4176, -0.7073, 0.3895)
ob_cube_002.rotation_euler = (-1.1, -0.2953, -0.9628)
ob_cube_002.scale = (0.3, 0.28, 1.0)
ob_cube_002.lineart.crease_threshold = 0.0
ob_cube_003.location = (0.1858, 0.6881, 0.3334)
ob_cube_003.rotation_euler = (0.7924, -0.04694, 0.6805)
ob_cube_003.scale = (0.3, 0.28, 1.0)
ob_cube_003.lineart.crease_threshold = 0.0
ob_roundcube.location = (0.0, 1.281, 0.0)
ob_roundcube.scale = (0.5273, 0.5273, 0.2896)
ob_roundcube.lineart.crease_threshold = 0.0
ob_roundcube_001.location = (-1.518, -0.1716, 0.0)
ob_roundcube_001.scale = (0.5273, 0.5273, 0.2896)
ob_roundcube_001.lineart.crease_threshold = 0.0
ob_roundcube_002.location = (0.0, -1.652, 0.0)
ob_roundcube_002.scale = (0.5273, 0.5273, 0.2896)
ob_roundcube_002.lineart.crease_threshold = 0.0
ob_roundcube_003.location = (1.458, -0.1716, 0.0)
ob_roundcube_003.scale = (0.5273, 0.5273, 0.2896)
ob_roundcube_003.lineart.crease_threshold = 0.0
ob_roundcube_004.location = (0.9487, 0.7676, -0.00461)
ob_roundcube_004.scale = (0.5273, 0.5273, 0.2896)
ob_roundcube_004.lineart.crease_threshold = 0.0
ob_roundcube_005.location = (0.9611, -1.144, -0.02556)
ob_roundcube_005.scale = (0.5273, 0.5273, 0.2896)
ob_roundcube_005.lineart.crease_threshold = 0.0
ob_roundcube_006.location = (-0.9994, -1.144, -0.02556)
ob_roundcube_006.scale = (0.5273, 0.5273, 0.2896)
ob_roundcube_006.lineart.crease_threshold = 0.0
ob_roundcube_007.location = (-1.04, 0.7676, -0.00461)
ob_roundcube_007.scale = (0.5273, 0.5273, 0.2896)
ob_roundcube_007.lineart.crease_threshold = 0.0

# ---- collection membership
col_collection.objects.link(ob_cube)
col_collection.objects.link(ob_cube_001)
col_collection.objects.link(ob_cube_002)
col_collection.objects.link(ob_cube_003)
col_collection.objects.link(ob_roundcube)
col_collection.objects.link(ob_roundcube_001)
col_collection.objects.link(ob_roundcube_002)
col_collection.objects.link(ob_roundcube_003)
col_collection.objects.link(ob_roundcube_004)
col_collection.objects.link(ob_roundcube_005)
col_collection.objects.link(ob_roundcube_006)
col_collection.objects.link(ob_roundcube_007)

# ---- scene / render settings (as saved in the file)
scene.frame_start = 1; scene.frame_end = 250; scene.frame_set(1)
scene.render.engine = 'BLENDER_EEVEE_NEXT'
scene.cycles.use_denoising = False
scene.cycles.samples = 128
scene.cycles.sampling_pattern = 'TABULATED_SOBOL'
scene.cycles.use_adaptive_sampling = False
scene.cycles.use_light_tree = False
scene.view_settings.view_transform = 'Filmic'
bpy.context.view_layer.update()

# ---- added for rendering (the .blend has no active camera and no usable light): camera, sun
cam_auto = bpy.data.cameras.new('AutoCamera')
cam_auto.lens = 50.0
cam_auto.sensor_width = 36.0
cam_auto.clip_end = 1000.0
ob_auto_camera = bpy.data.objects.new('AutoCamera', cam_auto)
scene.collection.objects.link(ob_auto_camera)
ob_auto_camera.location = (5.51356, -6.83716, 4.81098)
ob_auto_camera.rotation_euler = (1.09748, -7.21219e-08, 0.694738)
scene.camera = ob_auto_camera
light_auto_sun = bpy.data.lights.new('AutoSun', 'SUN')
light_auto_sun.energy = 3.0
light_auto_sun.angle = 0.0523599
ob_auto_sun = bpy.data.objects.new('AutoSun', light_auto_sun)
scene.collection.objects.link(ob_auto_sun)
ob_auto_sun.rotation_euler = (0.872665, 0.174533, 0.523599)
bpy.context.view_layer.update()
